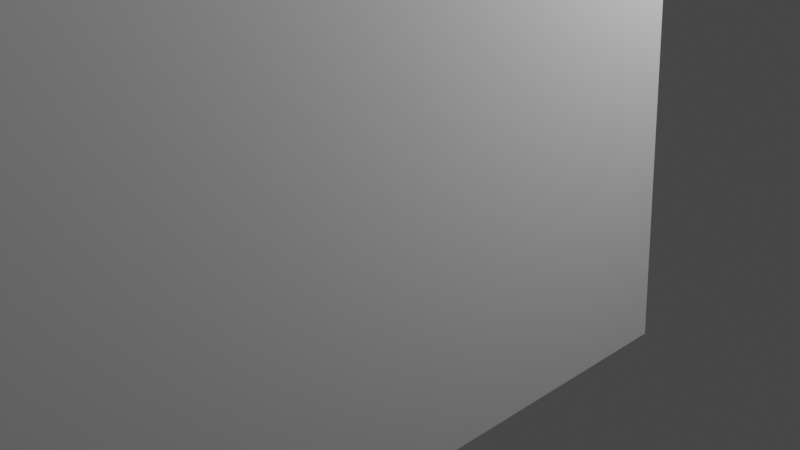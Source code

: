 # Source: knife.blend  (saved by Blender 2.81.16; exported with 4.5.12 LTS)
import bpy
from mathutils import Matrix  # noqa: F401  (used for matrix-valued properties, if any)

bpy.ops.wm.read_factory_settings(use_empty=True)
scene = bpy.context.scene
scene.name = 'Scene'

# ---- collections
col_collection = bpy.data.collections.new('Collection'); scene.collection.children.link(col_collection)

# ---- materials (node trees are filled in below, after node groups)
mat_material = bpy.data.materials.new('Material')
mat_material.alpha_threshold = 0.0
mat_material.use_transparent_shadow = False
mat_material.line_color = (0.0, 0.0, 0.0, 1.0)
mat_steel___satin = bpy.data.materials.new('Steel_-_Satin')
mat_steel___satin.use_transparent_shadow = False

# ---- node groups
ng_auto_smooth = bpy.data.node_groups.new('Auto Smooth', 'GeometryNodeTree')
_s = ng_auto_smooth.interface.new_socket(name='Geometry', in_out='OUTPUT', socket_type='NodeSocketGeometry')
_s = ng_auto_smooth.interface.new_socket(name='Geometry', in_out='INPUT', socket_type='NodeSocketGeometry')
_s = ng_auto_smooth.interface.new_socket(name='Angle', in_out='INPUT', socket_type='NodeSocketFloat')
_s.subtype = 'ANGLE'
_s.min_value = 0.0
_s.max_value = 3.142
ng_auto_smooth.is_modifier = True
_N = ng_auto_smooth.nodes; _L = ng_auto_smooth.links
n0 = _N.new('NodeGroupOutput'); n0.name = 'Group Output'; n0.location = (480, -100)
n1 = _N.new('NodeGroupInput'); n1.name = 'Group Input'; n1.location = (-420, -300)
n2 = _N.new('NodeGroupInput'); n2.name = 'Group Input.001'; n2.location = (-60, -100)
n3 = _N.new('GeometryNodeSetShadeSmooth'); n3.name = 'Set Shade Smooth'; n3.location = (120, -100)
n3.domain = 'EDGE'
n4 = _N.new('GeometryNodeSetShadeSmooth'); n4.name = 'Set Shade Smooth.001'; n4.location = (300, -100)
n5 = _N.new('GeometryNodeInputMeshEdgeAngle'); n5.name = 'Edge Angle'; n5.location = (-420, -220)
n6 = _N.new('GeometryNodeInputEdgeSmooth'); n6.name = 'Is Edge Smooth'; n6.location = (-60, -160)
n7 = _N.new('GeometryNodeInputShadeSmooth'); n7.name = 'Is Face Smooth'; n7.location = (-240, -340)
n8 = _N.new('FunctionNodeBooleanMath'); n8.name = 'Boolean Math'; n8.location = (-60, -220)
n9 = _N.new('FunctionNodeCompare'); n9.name = 'Compare'; n9.location = (-240, -180)
n9.operation = 'LESS_EQUAL'
_L.new(n5.outputs[0], n9.inputs[0])
_L.new(n4.outputs[0], n0.inputs[0])
_L.new(n1.outputs[1], n9.inputs[1])
_L.new(n9.outputs[0], n8.inputs[0])
_L.new(n7.outputs[0], n8.inputs[1])
_L.new(n2.outputs[0], n3.inputs[0])
_L.new(n6.outputs[0], n3.inputs[1])
_L.new(n3.outputs[0], n4.inputs[0])
_L.new(n8.outputs[0], n3.inputs[2])
n0.is_active_output = True

# ---- material node trees
mat_material.use_nodes = True; mat_material.node_tree.nodes.clear()
_N = mat_material.node_tree.nodes; _L = mat_material.node_tree.links
n0 = _N.new('ShaderNodeOutputMaterial'); n0.name = 'Material Output'; n0.location = (300, 300)
n1 = _N.new('ShaderNodeBsdfPrincipled'); n1.name = 'Principled BSDF'; n1.location = (10, 300)
n1.distribution = 'GGX'
n1.subsurface_method = 'BURLEY'
n1.inputs[2].default_value = 0.4
n1.inputs[3].default_value = 1.45
n1.inputs[27].default_value = (0.0, 0.0, 0.0, 1.0)
n1.inputs[28].default_value = 1.0
_L.new(n1.outputs[0], n0.inputs[0])
n0.is_active_output = True
mat_steel___satin.use_nodes = True; mat_steel___satin.node_tree.nodes.clear()
_N = mat_steel___satin.node_tree.nodes; _L = mat_steel___satin.node_tree.links
n0 = _N.new('ShaderNodeOutputMaterial'); n0.name = 'Material Output'; n0.location = (300, 300)
n1 = _N.new('ShaderNodeBsdfPrincipled'); n1.name = 'Principled BSDF'; n1.location = (10, 300)
n1.distribution = 'GGX'
n1.subsurface_method = 'BURLEY'
n1.inputs[3].default_value = 1.45
n1.inputs[27].default_value = (0.0, 0.0, 0.0, 1.0)
n1.inputs[28].default_value = 1.0
_L.new(n1.outputs[0], n0.inputs[0])
n0.is_active_output = True

# ---- world
world_world = bpy.data.worlds.new('World'); scene.world = world_world
world_world.use_nodes = True; world_world.node_tree.nodes.clear()
_N = world_world.node_tree.nodes; _L = world_world.node_tree.links
n0 = _N.new('ShaderNodeOutputWorld'); n0.name = 'World Output'; n0.location = (300, 300)
n1 = _N.new('ShaderNodeBackground'); n1.name = 'Background'; n1.location = (10, 300)
n1.inputs[0].default_value = (0.05088, 0.05088, 0.05088, 1.0)
_L.new(n1.outputs[0], n0.inputs[0])
n0.is_active_output = True
world_world.color = (0.05088, 0.05088, 0.05088)
world_world.use_sun_shadow = False
world_world.sun_shadow_jitter_overblur = 0.0

# ---- cameras
cam_camera = bpy.data.cameras.new('Camera')
cam_camera.clip_end = 100.0
cam_camera.ortho_scale = 7.314

# ---- lights
light_light = bpy.data.lights.new('Light', 'POINT')
light_light.transmission_factor = 0.0
light_light.energy = 1000.0
light_light.shadow_soft_size = 0.1
light_light.shadow_maximum_resolution = 0.006
light_light.use_absolute_resolution = True

# ---- meshes
me_cube = bpy.data.meshes.new('Cube')
me_cube.from_pydata([(1.0, 1.0, 1.0), (1.0, 1.0, -1.0), (1.0, -1.0, 1.0), (1.0, -1.0, -1.0), (-1.0, 1.0, 1.0), (-1.0, 1.0, -1.0), (-1.0, -1.0, 1.0), (-1.0, -1.0, -1.0)], [], [(0, 4, 6, 2), (3, 2, 6, 7), (7, 6, 4, 5), (5, 1, 3, 7), (1, 0, 2, 3), (5, 4, 0, 1)])
_uv = me_cube.uv_layers.new(name='UVMap')
_uv.uv.foreach_set('vector', [0.625, 0.5, 0.875, 0.5, 0.875, 0.75, 0.625, 0.75, 0.375, 0.75, 0.625, 0.75, 0.625, 1.0, 0.375, 1.0, 0.375, 0.0, 0.625, 0.0, 0.625, 0.25, 0.375, 0.25, 0.125, 0.5, 0.375, 0.5, 0.375, 0.75, 0.125, 0.75, 0.375, 0.5, 0.625, 0.5, 0.625, 0.75, 0.375, 0.75, 0.375, 0.25, 0.625, 0.25, 0.625, 0.5, 0.375, 0.5])
me_cube.materials.append(mat_material)
me_cube.use_remesh_preserve_volume = False
me_cube.use_remesh_preserve_attributes = False
me_cube.use_mirror_vertex_groups = False
me_cube.update()
me_knife = bpy.data.meshes.new('knife')
me_knife.from_pydata([(3.0, 0.0, 0.0), (1.773, 123.6, 9.355), (3.0, 0.0, 35.0), (2.986, 132.4, 13.16), (3.0, 138.3, 17.82), (0.4075, 102.3, 6.68), (0.3444, 106.8, 7.661), (0.8377, 117.2, 8.495), (3.0, 143.2, 23.02), (3.0, 147.0, 28.76), (3.0, 150.0, 35.0), (-3.0, 0.0, 35.0), (-3.0, 0.0, 0.0), (-3.0, 150.0, 35.0), (-0.4075, 102.3, 6.68), (-0.3494, 106.9, 7.668), (-0.8732, 117.9, 8.559), (-1.313, 121.4, 8.94), (-2.254, 125.9, 9.997), (-2.937, 131.1, 12.33), (-3.0, 134.7, 14.8), (-3.0, 137.8, 17.28), (-3.0, 140.4, 19.89), (-3.0, 142.8, 22.56), (-3.0, 144.8, 25.22), (-3.0, 147.9, 30.36)], [], [(0, 1, 2), (2, 1, 3), (2, 3, 4), (5, 6, 0), (0, 6, 7), (0, 7, 1), (4, 8, 2), (2, 8, 9), (2, 9, 10), (11, 12, 2), (2, 12, 0), (13, 11, 10), (10, 11, 2), (5, 14, 6), (6, 14, 15), (6, 15, 7), (7, 15, 16), (7, 16, 17), (7, 17, 1), (1, 17, 18), (1, 18, 3), (3, 18, 19), (3, 19, 20), (3, 20, 4), (4, 20, 21), (4, 21, 22), (4, 22, 8), (8, 22, 23), (8, 23, 24), (8, 24, 9), (9, 24, 25), (9, 25, 10), (10, 25, 13), (12, 14, 0), (0, 14, 5), (14, 12, 15), (15, 12, 16), (16, 12, 17), (17, 12, 11), (17, 11, 18), (18, 11, 19), (19, 11, 20), (20, 11, 21), (21, 11, 22), (22, 11, 23), (23, 11, 24), (24, 11, 25), (25, 11, 13)])
me_knife.polygons.foreach_set('use_smooth', [True] * 48)
_k = set([(0, 2), (0, 5), (0, 12), (1, 3), (1, 7), (2, 10), (2, 11), (3, 4), (4, 8), (5, 6), (5, 14), (6, 7), (8, 9), (9, 10), (10, 13), (11, 12), (11, 13), (12, 14), (13, 25), (14, 15), (15, 16), (16, 17), (17, 18), (18, 19), (19, 20), (20, 21), (21, 22), (22, 23), (23, 24), (24, 25)])
me_knife.attributes.new('sharp_edge', 'BOOLEAN', 'EDGE').data.foreach_set('value', [ (min(e.vertices), max(e.vertices)) in _k for e in me_knife.edges])
_uv = me_knife.uv_layers.new(name='UVMap')
_uv.uv.foreach_set('vector', [-7.5, -1.75, 5.069, -0.8341, -7.5, 1.75, -7.5, 1.75, 5.069, -0.8341, 5.752, -0.4299, -7.5, 1.75, 5.752, -0.4299, 6.334, 0.03202, 2.5, -1.75, 3.434, -1.489, -7.5, -1.75, -7.5, -1.75, 3.434, -1.489, 4.293, -1.185, -7.5, -1.75, 4.293, -1.185, 5.069, -0.8341, 6.334, 0.03202, 6.815, 0.5518, -7.5, 1.75, -7.5, 1.75, 6.815, 0.5518, 7.202, 1.126, -7.5, 1.75, 7.202, 1.126, 7.5, 1.75, 0.0, -0.2, 3.5, -0.2, 0.0, 0.4, 0.0, 0.4, 3.5, -0.2, 3.5, 0.4, 0.0, -0.2, 15.0, -0.2, 0.0, 0.4, 0.0, 0.4, 15.0, -0.2, 15.0, 0.4, 0.0, 0.4, 0.0, -0.2, 0.7672, 0.4, 0.7672, 0.4, 0.0, -0.2, 0.7777, -0.2, 0.7672, 0.4, 0.7777, -0.2, 1.534, 0.4, 1.534, 0.4, 0.7777, -0.2, 1.622, -0.2, 1.534, 0.4, 1.622, -0.2, 2.062, -0.2, 1.534, 0.4, 2.062, -0.2, 2.301, 0.4, 2.301, 0.4, 2.062, -0.2, 2.503, -0.2, 2.301, 0.4, 2.503, -0.2, 3.069, 0.4, 3.069, 0.4, 2.503, -0.2, 2.93, -0.2, 3.069, 0.4, 2.93, -0.2, 3.345, -0.2, 3.069, 0.4, 3.345, -0.2, 3.836, 0.4, 3.836, 0.4, 3.345, -0.2, 3.752, -0.2, 3.836, 0.4, 3.752, -0.2, 4.151, -0.2, 3.836, 0.4, 4.151, -0.2, 4.603, 0.4, 4.603, 0.4, 4.151, -0.2, 4.538, -0.2, 4.603, 0.4, 4.538, -0.2, 4.906, -0.2, 4.603, 0.4, 4.906, -0.2, 5.37, 0.4, 5.37, 0.4, 4.906, -0.2, 5.574, -0.2, 5.37, 0.4, 5.574, -0.2, 6.137, 0.4, 6.137, 0.4, 5.574, -0.2, 6.137, -0.2, 0.0, -0.2, 10.0, -0.2, 0.0, 0.4, 0.0, 0.4, 10.0, -0.2, 10.0, 0.4, -2.5, -1.75, 7.5, -1.75, -3.446, -1.485, -3.446, -1.485, 7.5, -1.75, -4.386, -1.147, -4.386, -1.147, 7.5, -1.75, -4.835, -0.9494, -4.835, -0.9494, 7.5, -1.75, 7.5, 1.75, -4.835, -0.9494, 7.5, 1.75, -5.257, -0.7335, -5.257, -0.7335, 7.5, 1.75, -5.636, -0.5071, -5.636, -0.5071, 7.5, 1.75, -5.974, -0.27, -5.974, -0.27, 7.5, 1.75, -6.275, -0.02152, -6.275, -0.02152, 7.5, 1.75, -6.544, 0.239, -6.544, 0.239, 7.5, 1.75, -6.778, 0.5057, -6.778, 0.5057, 7.5, 1.75, -6.979, 0.7718, -6.979, 0.7718, 7.5, 1.75, -7.289, 1.286, -7.289, 1.286, 7.5, 1.75, -7.5, 1.75])
me_knife.materials.append(mat_steel___satin)
me_knife.use_remesh_fix_poles = True
me_knife.use_remesh_preserve_attributes = False
me_knife.use_mirror_vertex_groups = False
me_knife.update()
me_knife.normals_split_custom_set([tuple(v) for v in zip(*[iter([0.9999, 0.01075, -0.01016, 0.968, -0.02716, -0.2494, 1.0, 0.007631, -0.006105, 1.0, 0.007631, -0.006105, 0.968, -0.02716, -0.2494, 0.9988, -0.00774, -0.04756, 1.0, 0.007631, -0.006105, 0.9988, -0.00774, -0.04756, 1.0, -8.375e-05, -0.0006744, 0.9968, 0.03007, -0.07372, 0.1648, 0.07464, -0.9835, 0.9999, 0.01075, -0.01016, 0.9999, 0.01075, -0.01016, 0.1648, 0.07464, -0.9835, 0.3441, 0.07421, -0.936, 0.9999, 0.01075, -0.01016, 0.3441, 0.07421, -0.936, 0.968, -0.02716, -0.2494, 1.0, -8.375e-05, -0.0006744, 1.0, 0.0, 0.0, 1.0, 0.007631, -0.006105, 1.0, 0.007631, -0.006105, 1.0, 0.0, 0.0, 1.0, 0.0, 0.0, 1.0, 0.007631, -0.006105, 1.0, 0.0, 0.0, 1.0, 0.0, 0.0, 0.0, -1.0, 0.0, 0.0, -1.0, 0.0, 0.0, -1.0, 0.0, 0.0, -1.0, 0.0, 0.0, -1.0, 0.0, 0.0, -1.0, 0.0, 0.0, 0.0, 1.0, 0.0, 0.0, 1.0, 0.0, 0.0, 1.0, 0.0, 0.0, 1.0, 0.0, 0.0, 1.0, 0.0, 0.0, 1.0, 0.0001341, 0.184, -0.9829, 0.0018, 0.1836, -0.983, 0.008249, 0.1491, -0.9888, 0.008249, 0.1491, -0.9888, 0.0018, 0.1836, -0.983, 0.00894, 0.137, -0.9905, 0.008249, 0.1491, -0.9888, 0.00894, 0.137, -0.9905, 0.005275, 0.09701, -0.9953, 0.005275, 0.09701, -0.9953, 0.00894, 0.137, -0.9905, 0.002843, 0.1039, -0.9946, 0.005275, 0.09701, -0.9953, 0.002843, 0.1039, -0.9946, 0.009008, 0.1609, -0.9869, 0.005275, 0.09701, -0.9953, 0.009008, 0.1609, -0.9869, 0.01728, 0.2595, -0.9656, 0.01728, 0.2595, -0.9656, 0.009008, 0.1609, -0.9869, 0.0309, 0.3435, -0.9387, 0.01728, 0.2595, -0.9656, 0.0309, 0.3435, -0.9387, 0.01358, 0.5225, -0.8525, 0.01358, 0.5225, -0.8525, 0.0309, 0.3435, -0.9387, 0.009919, 0.4829, -0.8756, 0.01358, 0.5225, -0.8525, 0.009919, 0.4829, -0.8756, -0.0004426, 0.599, -0.8007, 0.01358, 0.5225, -0.8525, -0.0004426, 0.599, -0.8007, 0.0009011, 0.6784, -0.7347, 0.0009011, 0.6784, -0.7347, -0.0004426, 0.599, -0.8007, 4.541e-06, 0.6667, -0.7454, 0.0009011, 0.6784, -0.7347, 4.541e-06, 0.6667, -0.7454, -4.694e-06, 0.7248, -0.689, 0.0009011, 0.6784, -0.7347, -4.694e-06, 0.7248, -0.689, -9.882e-06, 0.7849, -0.6197, -9.882e-06, 0.7849, -0.6197, -4.694e-06, 0.7248, -0.689, -1.089e-06, 0.7767, -0.6299, -9.882e-06, 0.7849, -0.6197, -1.089e-06, 0.7767, -0.6299, 3.149e-06, 0.8209, -0.5711, -9.882e-06, 0.7849, -0.6197, 3.149e-06, 0.8209, -0.5711, -6.031e-06, 0.869, -0.4949, -6.031e-06, 0.869, -0.4949, 3.149e-06, 0.8209, -0.5711, 1.137e-05, 0.8873, -0.4613, -6.031e-06, 0.869, -0.4949, 1.137e-05, 0.8873, -0.4613, 2.949e-06, 0.9302, -0.3671, 2.949e-06, 0.9302, -0.3671, 1.137e-05, 0.8873, -0.4613, 2.42e-06, 0.9302, -0.3671, 0.0, 0.06515, -0.9979, 0.0, 0.06515, -0.9979, 0.0, 0.06515, -0.9979, 0.0, 0.06515, -0.9979, 0.0, 0.06515, -0.9979, 0.0, 0.06515, -0.9979, -0.996, 0.03073, -0.08411, -0.9999, 0.01449, -0.007558, -0.1725, 0.07473, -0.9822, -0.1725, 0.07473, -0.9822, -0.9999, 0.01449, -0.007558, -0.2367, 0.07461, -0.9687, -0.2367, 0.07461, -0.9687, -0.9999, 0.01449, -0.007558, -0.8963, -0.06843, -0.4381, -0.8963, -0.06843, -0.4381, -0.9999, 0.01449, -0.007558, -0.9999, 0.0105, -0.00851, -0.8963, -0.06843, -0.4381, -0.9999, 0.0105, -0.00851, -0.9683, -0.04315, -0.2461, -0.9683, -0.04315, -0.2461, -0.9999, 0.0105, -0.00851, -0.9982, -0.009708, -0.05888, -0.9982, -0.009708, -0.05888, -0.9999, 0.0105, -0.00851, -1.0, -0.0007573, -0.005052, -1.0, -0.0007573, -0.005052, -0.9999, 0.0105, -0.00851, -1.0, -2.059e-08, -1.551e-07, -1.0, -2.059e-08, -1.551e-07, -0.9999, 0.0105, -0.00851, -1.0, 1.328e-08, 0.0, -1.0, 1.328e-08, 0.0, -0.9999, 0.0105, -0.00851, -1.0, -8.57e-10, 0.0, -1.0, -8.57e-10, 0.0, -0.9999, 0.0105, -0.00851, -1.0, -3.077e-09, 0.0, -1.0, -3.077e-09, 0.0, -0.9999, 0.0105, -0.00851, -1.0, 0.0, 0.0, -1.0, 0.0, 0.0, -0.9999, 0.0105, -0.00851, -1.0, 0.0, 0.0])] * 3)])
me_knife_001 = bpy.data.meshes.new('knife.001')
me_knife_001.from_pydata([(4.0, -150.0, 29.0), (4.0, -60.0, 29.0), (4.0, -51.16, 25.34), (4.0, -153.2, 28.57), (4.0, -156.2, 27.33), (4.0, -158.8, 25.34), (4.0, -49.17, 22.75), (-4.0, -150.0, 29.0), (-4.0, -60.0, 29.0), (-4.0, -158.8, 25.34), (-4.0, -156.2, 27.33), (-4.0, -153.2, 28.57), (-4.0, -160.8, 22.75), (4.0, -160.8, 22.75), (4.0, -47.93, 19.74), (4.0, -162.1, 19.74), (4.0, -47.5, 16.5), (4.0, -162.5, 16.5), (-4.0, -162.1, 19.74), (-4.0, -49.17, 22.75), (-4.0, -47.93, 19.74), (-4.0, -162.5, 16.5), (-4.0, -47.5, 16.5), (-4.0, -162.1, 13.26), (4.0, -162.1, 13.26), (4.0, -47.93, 13.26), (4.0, -49.17, 10.25), (4.0, -160.8, 10.25), (4.0, -51.16, 7.661), (4.0, -60.0, 4.0), (4.0, -158.8, 7.661), (-4.0, -160.8, 10.25), (-4.0, -47.93, 13.26), (-4.0, -49.17, 10.25), (-4.0, -158.8, 7.661), (-4.0, -150.0, 4.0), (-4.0, -156.2, 5.675), (4.0, -156.2, 5.675), (4.0, -150.0, 4.0), (4.0, -153.2, 4.426), (-4.0, -153.2, 4.426), (-4.0, -60.0, 4.0), (-4.0, -51.16, 7.661), (-4.0, -53.75, 5.675), (-4.0, -56.76, 4.426), (4.0, -56.76, 4.426), (4.0, -53.75, 5.675), (-4.0, -51.16, 25.34), (-4.0, -53.75, 27.33), (4.0, -53.75, 27.33), (4.0, -56.76, 28.57), (-4.0, -56.76, 28.57)], [], [(0, 1, 7), (0, 2, 1), (6, 2, 0), (7, 3, 0), (3, 4, 0), (0, 4, 5), (0, 5, 6), (7, 1, 8), (8, 9, 7), (7, 9, 10), (7, 10, 11), (11, 3, 7), (10, 4, 11), (11, 4, 3), (9, 5, 10), (10, 5, 4), (12, 9, 8), (12, 13, 9), (9, 13, 5), (6, 13, 14), (6, 5, 13), (14, 13, 15), (12, 15, 13), (14, 15, 16), (16, 15, 17), (18, 17, 15), (18, 15, 12), (12, 19, 18), (18, 19, 20), (18, 20, 21), (21, 17, 18), (21, 20, 22), (21, 22, 23), (23, 24, 21), (21, 24, 17), (25, 24, 26), (25, 17, 24), (26, 24, 27), (23, 27, 24), (26, 27, 28), (28, 27, 29), (27, 30, 29), (31, 30, 27), (31, 27, 23), (23, 32, 31), (31, 32, 33), (31, 33, 34), (34, 30, 31), (34, 33, 35), (34, 35, 36), (36, 37, 34), (34, 37, 30), (38, 37, 39), (38, 30, 37), (36, 39, 37), (40, 38, 39), (40, 39, 36), (36, 35, 40), (35, 38, 40), (29, 38, 41), (29, 30, 38), (41, 38, 35), (35, 42, 41), (41, 42, 43), (41, 43, 44), (44, 45, 41), (41, 45, 29), (44, 46, 45), (46, 29, 45), (43, 28, 46), (28, 29, 46), (43, 46, 44), (42, 28, 43), (33, 26, 42), (33, 42, 35), (42, 26, 28), (32, 25, 33), (33, 25, 26), (23, 22, 32), (22, 16, 32), (32, 16, 25), (16, 17, 25), (20, 14, 22), (22, 14, 16), (19, 6, 20), (20, 6, 14), (12, 47, 19), (47, 2, 19), (19, 2, 6), (8, 47, 12), (8, 48, 47), (48, 49, 47), (47, 49, 2), (1, 49, 50), (1, 2, 49), (48, 50, 49), (51, 1, 50), (51, 50, 48), (8, 1, 51), (51, 48, 8)])
me_knife_001.polygons.foreach_set('use_smooth', [True] * 100)
_k = set([(0, 1), (0, 3), (1, 50), (2, 6), (2, 49), (3, 4), (4, 5), (5, 13), (6, 14), (7, 8), (7, 11), (8, 51), (9, 10), (9, 12), (10, 11), (12, 18), (13, 15), (14, 16), (15, 17), (16, 25), (17, 24), (18, 21), (19, 20), (19, 47), (20, 22), (21, 23), (22, 32), (23, 31), (24, 27), (25, 26), (26, 28), (27, 30), (28, 46), (29, 38), (29, 45), (30, 37), (31, 34), (32, 33), (33, 42), (34, 36), (35, 40), (35, 41), (36, 40), (37, 39), (38, 39), (41, 44), (42, 43), (43, 44), (45, 46), (47, 48), (48, 51), (49, 50)])
me_knife_001.attributes.new('sharp_edge', 'BOOLEAN', 'EDGE').data.foreach_set('value', [ (min(e.vertices), max(e.vertices)) in _k for e in me_knife_001.edges])
_uv = me_knife_001.uv_layers.new(name='UVMap')
_uv.uv.foreach_set('vector', [9.0, 0.4, 0.0, 0.4, 9.0, -0.4, -4.5, 1.25, 5.384, 0.8839, 4.5, 1.25, 5.583, 0.625, 5.384, 0.8839, -4.5, 1.25, 0.4, 1.963, -0.4, 2.291, -0.4, 1.963, -4.824, 1.207, -5.125, 1.083, -4.5, 1.25, -4.5, 1.25, -5.125, 1.083, -5.384, 0.8839, -4.5, 1.25, -5.384, 0.8839, 5.583, 0.625, 9.0, -0.4, 0.0, 0.4, 0.0, -0.4, -4.5, 1.25, 5.384, 0.8839, 4.5, 1.25, 4.5, 1.25, 5.384, 0.8839, 5.125, 1.083, 4.5, 1.25, 5.125, 1.083, 4.824, 1.207, 0.4, 2.291, -0.4, 2.291, 0.4, 1.963, 0.4, 2.618, -0.4, 2.618, 0.4, 2.291, 0.4, 2.291, -0.4, 2.618, -0.4, 2.291, 0.4, 2.945, -0.4, 2.945, 0.4, 2.618, 0.4, 2.618, -0.4, 2.945, -0.4, 2.618, 5.583, 0.625, 5.384, 0.8839, -4.5, 1.25, 0.4, 3.272, -0.4, 3.272, 0.4, 2.945, 0.4, 2.945, -0.4, 3.272, -0.4, 2.945, 5.583, 0.625, -5.583, 0.625, 5.707, 0.3235, 5.583, 0.625, -5.384, 0.8839, -5.583, 0.625, 5.707, 0.3235, -5.583, 0.625, -5.707, 0.3235, 0.4, 3.272, -0.4, 3.6, -0.4, 3.272, 5.707, 0.3235, -5.707, 0.3235, 5.75, 0.0, 5.75, 0.0, -5.707, 0.3235, -5.75, 0.0, 0.4, 3.6, -0.4, 3.927, -0.4, 3.6, 0.4, 3.6, -0.4, 3.6, 0.4, 3.272, 5.583, 0.625, -5.583, 0.625, 5.707, 0.3235, 5.707, 0.3235, -5.583, 0.625, -5.707, 0.3235, 5.707, 0.3235, -5.707, 0.3235, 5.75, 0.0, 0.4, 3.927, -0.4, 3.927, 0.4, 3.6, 5.75, 0.0, -5.707, 0.3235, -5.75, 0.0, 5.75, 0.0, -5.75, 0.0, 5.707, -0.3235, 0.4, -3.6, -0.4, -3.6, 0.4, -3.927, 0.4, -3.927, -0.4, -3.6, -0.4, -3.927, 5.707, -0.3235, -5.707, -0.3235, 5.583, -0.625, 5.707, -0.3235, -5.75, 0.0, -5.707, -0.3235, 5.583, -0.625, -5.707, -0.3235, -5.583, -0.625, 0.4, -3.6, -0.4, -3.272, -0.4, -3.6, 5.583, -0.625, -5.583, -0.625, 5.384, -0.8839, 5.384, -0.8839, -5.583, -0.625, 4.5, -1.25, -5.583, -0.625, -5.384, -0.8839, 4.5, -1.25, 0.4, -3.272, -0.4, -2.945, -0.4, -3.272, 0.4, -3.272, -0.4, -3.272, 0.4, -3.6, 5.707, -0.3235, -5.707, -0.3235, 5.583, -0.625, 5.583, -0.625, -5.707, -0.3235, -5.583, -0.625, 5.583, -0.625, -5.583, -0.625, 5.384, -0.8839, 0.4, -2.945, -0.4, -2.945, 0.4, -3.272, 5.384, -0.8839, -5.583, -0.625, 4.5, -1.25, 5.384, -0.8839, 4.5, -1.25, 5.125, -1.083, 0.4, -2.618, -0.4, -2.618, 0.4, -2.945, 0.4, -2.945, -0.4, -2.618, -0.4, -2.945, -4.5, -1.25, -5.125, -1.083, -4.824, -1.207, -4.5, -1.25, -5.384, -0.8839, -5.125, -1.083, 0.4, -2.618, -0.4, -2.291, -0.4, -2.618, 0.4, -2.291, -0.4, -1.963, -0.4, -2.291, 0.4, -2.291, -0.4, -2.291, 0.4, -2.618, 5.125, -1.083, 4.5, -1.25, 4.824, -1.207, 0.4, -1.963, -0.4, -1.963, 0.4, -2.291, 9.0, 0.4, 0.0, 0.4, 9.0, -0.4, 4.5, -1.25, -5.384, -0.8839, -4.5, -1.25, 9.0, -0.4, 0.0, 0.4, 0.0, -0.4, 4.5, -1.25, -5.384, -0.8839, -4.5, -1.25, -4.5, -1.25, -5.384, -0.8839, -5.125, -1.083, -4.5, -1.25, -5.125, -1.083, -4.824, -1.207, 0.4, -1.636, -0.4, -1.636, 0.4, -1.963, 0.4, -1.963, -0.4, -1.636, -0.4, -1.963, 0.4, -1.636, -0.4, -1.309, -0.4, -1.636, 5.125, -1.083, 4.5, -1.25, 4.824, -1.207, 0.4, -1.309, -0.4, -0.9817, -0.4, -1.309, 5.384, -0.8839, 4.5, -1.25, 5.125, -1.083, 0.4, -1.309, -0.4, -1.309, 0.4, -1.636, 0.4, -0.9817, -0.4, -0.9817, 0.4, -1.309, 0.4, -0.6545, -0.4, -0.6545, 0.4, -0.9817, -5.583, -0.625, -5.384, -0.8839, 4.5, -1.25, 0.4, -0.9817, -0.4, -0.6545, -0.4, -0.9817, 0.4, -0.3272, -0.4, -0.3272, 0.4, -0.6545, 0.4, -0.6545, -0.4, -0.3272, -0.4, -0.6545, 5.707, -0.3235, -5.75, 0.0, -5.707, -0.3235, 0.4, 0.0, -0.4, 0.0, 0.4, -0.3272, 0.4, -0.3272, -0.4, 0.0, -0.4, -0.3272, 5.75, 0.0, -5.75, 0.0, 5.707, -0.3235, 0.4, 0.3272, -0.4, 0.3272, 0.4, 0.0, 0.4, 0.0, -0.4, 0.3272, -0.4, 0.0, 0.4, 0.6545, -0.4, 0.6545, 0.4, 0.3272, 0.4, 0.3272, -0.4, 0.6545, -0.4, 0.3272, 5.583, 0.625, -5.384, 0.8839, -5.583, 0.625, 0.4, 0.9817, -0.4, 0.9817, 0.4, 0.6545, 0.4, 0.6545, -0.4, 0.9817, -0.4, 0.6545, -4.5, 1.25, -5.384, 0.8839, 5.583, 0.625, -4.5, 1.25, -5.125, 1.083, -5.384, 0.8839, 0.4, 1.309, -0.4, 1.309, 0.4, 0.9817, 0.4, 0.9817, -0.4, 1.309, -0.4, 0.9817, 4.5, 1.25, 5.125, 1.083, 4.824, 1.207, 4.5, 1.25, 5.384, 0.8839, 5.125, 1.083, 0.4, 1.309, -0.4, 1.636, -0.4, 1.309, 0.4, 1.636, -0.4, 1.963, -0.4, 1.636, 0.4, 1.636, -0.4, 1.636, 0.4, 1.309, 0.4, 1.963, -0.4, 1.963, 0.4, 1.636, -4.824, 1.207, -5.125, 1.083, -4.5, 1.25])
me_knife_001.materials.append(mat_steel___satin)
me_knife_001.use_remesh_fix_poles = True
me_knife_001.use_remesh_preserve_attributes = False
me_knife_001.use_mirror_vertex_groups = False
me_knife_001.update()
me_knife_001.normals_split_custom_set([tuple(v) for v in zip(*[iter([0.0, -2.053e-05, 1.0, 5.718e-09, -2.943e-06, 1.0, 4.765e-05, 3.234e-06, 1.0, 1.0, 0.0, 0.0, 1.0, 0.0, 0.0, 1.0, 0.0, 0.0, 1.0, 0.0, 0.0, 1.0, 0.0, 0.0, 1.0, 0.0, 0.0, 4.765e-05, 3.234e-06, 1.0, 0.0, -0.2588, 0.9659, 0.0, -2.053e-05, 1.0, 1.0, 0.0, 0.0, 1.0, 0.0, 0.0, 1.0, 0.0, 0.0, 1.0, 0.0, 0.0, 1.0, 0.0, 0.0, 1.0, 0.0, 0.0, 1.0, 0.0, 0.0, 1.0, 0.0, 0.0, 1.0, 0.0, 0.0, 4.765e-05, 3.234e-06, 1.0, 5.718e-09, -2.943e-06, 1.0, 0.0, 2.036e-05, 1.0, -1.0, 0.0, 0.0, -1.0, 0.0, 0.0, -1.0, 0.0, 0.0, -1.0, 0.0, 0.0, -1.0, 0.0, 0.0, -1.0, 0.0, 0.0, -1.0, 0.0, 0.0, -1.0, 0.0, 0.0, -1.0, 0.0, 0.0, 0.0, -0.2588, 0.9659, 0.0, -0.2588, 0.9659, 4.765e-05, 3.234e-06, 1.0, 0.0, -0.5, 0.866, 0.0, -0.5, 0.866, 0.0, -0.2588, 0.9659, 0.0, -0.2588, 0.9659, 0.0, -0.5, 0.866, 0.0, -0.2588, 0.9659, 0.0, -0.7071, 0.7071, 0.0, -0.7071, 0.7071, 0.0, -0.5, 0.866, 0.0, -0.5, 0.866, 0.0, -0.7071, 0.7071, 0.0, -0.5, 0.866, -1.0, 0.0, 0.0, -1.0, 0.0, 0.0, -1.0, 0.0, 0.0, 0.0, -0.866, 0.5, 0.0, -0.866, 0.5, 0.0, -0.7071, 0.7071, 0.0, -0.7071, 0.7071, 0.0, -0.866, 0.5, 0.0, -0.7071, 0.7071, 1.0, 0.0, 0.0, 1.0, 0.0, 0.0, 1.0, 0.0, 0.0, 1.0, 0.0, 0.0, 1.0, 0.0, 0.0, 1.0, 0.0, 0.0, 1.0, 0.0, 0.0, 1.0, 0.0, 0.0, 1.0, 0.0, 0.0, 0.0, -0.866, 0.5, 0.0, -0.9659, 0.2588, 0.0, -0.866, 0.5, 1.0, 0.0, 0.0, 1.0, 0.0, 0.0, 1.0, 0.0, 0.0, 1.0, 0.0, 0.0, 1.0, 0.0, 0.0, 1.0, 0.0, 0.0, 0.0, -0.9659, 0.2588, 0.0, -1.0, -3.225e-06, 0.0, -0.9659, 0.2588, 0.0, -0.9659, 0.2588, 0.0, -0.9659, 0.2588, 0.0, -0.866, 0.5, -1.0, 0.0, 0.0, -1.0, 0.0, 0.0, -1.0, 0.0, 0.0, -1.0, 0.0, 0.0, -1.0, 0.0, 0.0, -1.0, 0.0, 0.0, -1.0, 0.0, 0.0, -1.0, 0.0, 0.0, -1.0, 0.0, 0.0, 0.0, -1.0, 3.268e-06, 0.0, -1.0, -3.225e-06, 0.0, -0.9659, 0.2588, -1.0, 0.0, 0.0, -1.0, 0.0, 0.0, -1.0, 0.0, 0.0, -1.0, 0.0, 0.0, -1.0, 0.0, 0.0, -1.0, 0.0, 0.0, 0.0, -0.9659, -0.2588, 0.0, -0.9659, -0.2588, 0.0, -1.0, 3.268e-06, 0.0, -1.0, 3.268e-06, 0.0, -0.9659, -0.2588, 0.0, -1.0, -3.225e-06, 1.0, 0.0, 0.0, 1.0, 0.0, 0.0, 1.0, 0.0, 0.0, 1.0, 0.0, 0.0, 1.0, 0.0, 0.0, 1.0, 0.0, 0.0, 1.0, 0.0, 0.0, 1.0, 0.0, 0.0, 1.0, 0.0, 0.0, 0.0, -0.9659, -0.2588, 0.0, -0.866, -0.5, 0.0, -0.9659, -0.2588, 1.0, 0.0, 0.0, 1.0, 0.0, 0.0, 1.0, 0.0, 0.0, 1.0, 0.0, 0.0, 1.0, 0.0, 0.0, 1.0, 0.0, 0.0, 1.0, 0.0, 0.0, 1.0, 0.0, 0.0, 1.0, 0.0, 0.0, 0.0, -0.866, -0.5, 0.0, -0.7071, -0.7071, 0.0, -0.866, -0.5, 0.0, -0.866, -0.5, 0.0, -0.866, -0.5, 0.0, -0.9659, -0.2588, -1.0, 0.0, 0.0, -1.0, 0.0, 0.0, -1.0, 0.0, 0.0, -1.0, 0.0, 0.0, -1.0, 0.0, 0.0, -1.0, 0.0, 0.0, -1.0, 0.0, 0.0, -1.0, 0.0, 0.0, -1.0, 0.0, 0.0, 0.0, -0.7071, -0.7071, 0.0, -0.7071, -0.7071, 0.0, -0.866, -0.5, -1.0, 0.0, 0.0, -1.0, 0.0, 0.0, -1.0, 0.0, 0.0, -1.0, 0.0, 0.0, -1.0, 0.0, 0.0, -1.0, 0.0, 0.0, 0.0, -0.5, -0.866, 0.0, -0.5, -0.866, 0.0, -0.7071, -0.7071, 0.0, -0.7071, -0.7071, 0.0, -0.5, -0.866, 0.0, -0.7071, -0.7071, 1.0, 0.0, 0.0, 1.0, 0.0, 0.0, 1.0, 0.0, 0.0, 1.0, 0.0, 0.0, 1.0, 0.0, 0.0, 1.0, 0.0, 0.0, 0.0, -0.5, -0.866, 0.0, -0.2588, -0.9659, 0.0, -0.5, -0.866, 0.0, -0.2588, -0.9659, 5.718e-09, 3.099e-06, -1.0, 0.0, -0.2588, -0.9659, 0.0, -0.2588, -0.9659, 0.0, -0.2588, -0.9659, 0.0, -0.5, -0.866, -1.0, 0.0, 0.0, -1.0, 0.0, 0.0, -1.0, 0.0, 0.0, 0.0, -2.066e-05, -1.0, 5.718e-09, 3.099e-06, -1.0, 0.0, -0.2588, -0.9659, 0.0, 2.05e-05, -1.0, 5.718e-09, 3.099e-06, -1.0, -5.718e-09, -2.801e-06, -1.0, 1.0, 0.0, 0.0, 1.0, 0.0, 0.0, 1.0, 0.0, 0.0, -5.718e-09, -2.801e-06, -1.0, 5.718e-09, 3.099e-06, -1.0, 0.0, -2.066e-05, -1.0, -1.0, 0.0, 0.0, -1.0, 0.0, 0.0, -1.0, 0.0, 0.0, -1.0, 0.0, 0.0, -1.0, 0.0, 0.0, -1.0, 0.0, 0.0, -1.0, 0.0, 0.0, -1.0, 0.0, 0.0, -1.0, 0.0, 0.0, 0.0, 0.2588, -0.9659, 0.0, 0.2588, -0.9659, -5.718e-09, -2.801e-06, -1.0, -5.718e-09, -2.801e-06, -1.0, 0.0, 0.2588, -0.9659, 0.0, 2.05e-05, -1.0, 0.0, 0.2588, -0.9659, 0.0, 0.5, -0.866, 0.0, 0.2588, -0.9659, 1.0, 0.0, 0.0, 1.0, 0.0, 0.0, 1.0, 0.0, 0.0, 0.0, 0.5, -0.866, 0.0, 0.7071, -0.7071, 0.0, 0.5, -0.866, 1.0, 0.0, 0.0, 1.0, 0.0, 0.0, 1.0, 0.0, 0.0, 0.0, 0.5, -0.866, 0.0, 0.5, -0.866, 0.0, 0.2588, -0.9659, 0.0, 0.7071, -0.7071, 0.0, 0.7071, -0.7071, 0.0, 0.5, -0.866, 0.0, 0.866, -0.5, 0.0, 0.866, -0.5, 0.0, 0.7071, -0.7071, -1.0, 0.0, 0.0, -1.0, 0.0, 0.0, -1.0, 0.0, 0.0, 0.0, 0.7071, -0.7071, 0.0, 0.866, -0.5, 0.0, 0.7071, -0.7071, 0.0, 0.9659, -0.2588, 0.0, 0.9659, -0.2588, 0.0, 0.866, -0.5, 0.0, 0.866, -0.5, 0.0, 0.9659, -0.2588, 0.0, 0.866, -0.5, -1.0, 0.0, 0.0, -1.0, 0.0, 0.0, -1.0, 0.0, 0.0, 0.0, 1.0, -3.225e-06, 0.0, 1.0, 3.277e-06, 0.0, 0.9659, -0.2588, 0.0, 0.9659, -0.2588, 0.0, 1.0, 3.277e-06, 0.0, 0.9659, -0.2588, 1.0, 0.0, 0.0, 1.0, 0.0, 0.0, 1.0, 0.0, 0.0, 0.0, 0.9659, 0.2588, 0.0, 0.9659, 0.2588, 0.0, 1.0, -3.225e-06, 0.0, 1.0, -3.225e-06, 0.0, 0.9659, 0.2588, 0.0, 1.0, 3.277e-06, 0.0, 0.866, 0.5, 0.0, 0.866, 0.5, 0.0, 0.9659, 0.2588, 0.0, 0.9659, 0.2588, 0.0, 0.866, 0.5, 0.0, 0.9659, 0.2588, -1.0, 0.0, 0.0, -1.0, 0.0, 0.0, -1.0, 0.0, 0.0, 0.0, 0.7071, 0.7071, 0.0, 0.7071, 0.7071, 0.0, 0.866, 0.5, 0.0, 0.866, 0.5, 0.0, 0.7071, 0.7071, 0.0, 0.866, 0.5, -1.0, 0.0, 0.0, -1.0, 0.0, 0.0, -1.0, 0.0, 0.0, -1.0, 0.0, 0.0, -1.0, 0.0, 0.0, -1.0, 0.0, 0.0, 0.0, 0.5, 0.866, 0.0, 0.5, 0.866, 0.0, 0.7071, 0.7071, 0.0, 0.7071, 0.7071, 0.0, 0.5, 0.866, 0.0, 0.7071, 0.7071, 1.0, 0.0, 0.0, 1.0, 0.0, 0.0, 1.0, 0.0, 0.0, 1.0, 0.0, 0.0, 1.0, 0.0, 0.0, 1.0, 0.0, 0.0, 0.0, 0.5, 0.866, 0.0, 0.2588, 0.9659, 0.0, 0.5, 0.866, 0.0, 0.2588, 0.9659, 5.718e-09, -2.943e-06, 1.0, 0.0, 0.2588, 0.9659, 0.0, 0.2588, 0.9659, 0.0, 0.2588, 0.9659, 0.0, 0.5, 0.866, 0.0, 2.036e-05, 1.0, 5.718e-09, -2.943e-06, 1.0, 0.0, 0.2588, 0.9659, -1.0, 0.0, 0.0, -1.0, 0.0, 0.0, -1.0, 0.0, 0.0])] * 3)])
me_knife_002 = bpy.data.meshes.new('knife.002')
me_knife_002.from_pydata([(0.4075, 102.3, 6.68)], [], [])
_uv = me_knife_002.uv_layers.new(name='UVMap')
_uv.uv.foreach_set('vector', [])
me_knife_002.materials.append(mat_steel___satin)
me_knife_002.use_remesh_fix_poles = True
me_knife_002.use_remesh_preserve_attributes = False
me_knife_002.use_mirror_vertex_groups = False
me_knife_002.update()

# ---- objects
ob_cube = bpy.data.objects.new('Cube', me_cube)
ob_light = bpy.data.objects.new('Light', light_light)
ob_camera = bpy.data.objects.new('Camera', cam_camera)
ob_knife = bpy.data.objects.new('knife', me_knife)
ob_knife_001 = bpy.data.objects.new('knife.001', me_knife_001)
ob_knife_002 = bpy.data.objects.new('knife.002', me_knife_002)

# ---- transforms, parenting, visibility, modifiers, constraints
ob_cube.location = (0.0, 0.0, 0.0)
ob_cube.lock_rotations_4d = False
ob_cube.empty_display_type = 'ARROWS'
ob_cube.lineart.crease_threshold = 0.0
ob_light.location = (4.076, 1.005, 5.904)
ob_light.rotation_euler = (0.6503, 0.05522, 1.866)
ob_light.lock_rotations_4d = False
ob_light.empty_display_type = 'ARROWS'
ob_light.color = (0.0, 0.0, 0.0, 0.0)
ob_light.lineart.crease_threshold = 0.0
ob_camera.location = (7.359, -6.926, 4.958)
ob_camera.rotation_euler = (1.109, 0.0, 0.8149)
ob_camera.lock_rotations_4d = False
ob_camera.empty_display_type = 'ARROWS'
ob_camera.color = (0.0, 0.0, 0.0, 0.0)
ob_camera.display_type = 'WIRE'
ob_camera.lineart.crease_threshold = 0.0
ob_knife.location = (0.0, 0.0, 0.0)
ob_knife.rotation_euler = (1.571, -0.0, 0.0)
ob_knife.lineart.crease_threshold = 0.0
ob_knife_001.location = (0.0, 0.0, 0.0)
ob_knife_001.rotation_euler = (1.571, -0.0, 0.0)
ob_knife_001.lineart.crease_threshold = 0.0
ob_knife_002.location = (0.0, 0.0, 0.0)
ob_knife_002.rotation_euler = (1.571, -0.0, 0.0)
ob_knife_002.lineart.crease_threshold = 0.0
_m = ob_knife_002.modifiers.new('Auto Smooth', 'NODES')
_m.node_group = ng_auto_smooth
_gi = [s.identifier for s in ng_auto_smooth.interface.items_tree if s.item_type == 'SOCKET' and s.in_out == 'INPUT']
_m[_gi[1]] = 0.5236  # Angle

# ---- collection membership
col_collection.objects.link(ob_cube)
col_collection.objects.link(ob_light)
col_collection.objects.link(ob_camera)
col_collection.objects.link(ob_knife)
col_collection.objects.link(ob_knife_001)
col_collection.objects.link(ob_knife_002)

# ---- scene / render settings (as saved in the file)
scene.camera = ob_camera
scene.frame_start = 1; scene.frame_end = 250; scene.frame_set(1)
scene.render.engine = 'BLENDER_EEVEE_NEXT'
scene.cycles.use_denoising = False
scene.cycles.samples = 128
scene.cycles.sampling_pattern = 'TABULATED_SOBOL'
scene.cycles.use_adaptive_sampling = False
scene.cycles.use_light_tree = False
scene.view_settings.view_transform = 'Filmic'
bpy.context.view_layer.update()
